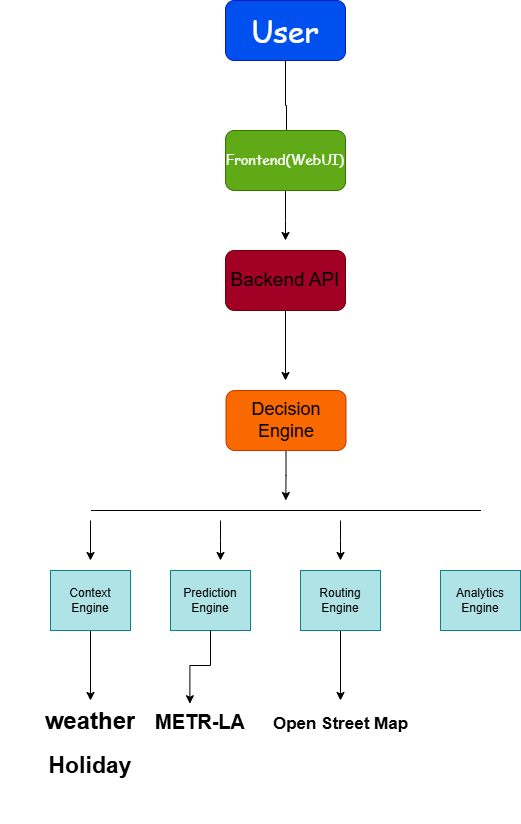

The diagram above was exported from draw.io. Its source (the exported page's mxGraphModel, read from the mxfile embedded in the PNG):
<mxGraphModel dx="565" dy="363" grid="1" gridSize="10" guides="1" tooltips="1" connect="1" arrows="1" fold="1" page="1" pageScale="1" pageWidth="850" pageHeight="1100" math="0" shadow="0">
  <root>
    <mxCell id="0" />
    <mxCell id="1" parent="0" />
    <mxCell id="xIufwlrgzqqDRZPHTXcN-3" edge="1" parent="1" source="xIufwlrgzqqDRZPHTXcN-1" style="edgeStyle=orthogonalEdgeStyle;rounded=0;orthogonalLoop=1;jettySize=auto;html=1;exitX=0.5;exitY=1;exitDx=0;exitDy=0;">
      <mxGeometry relative="1" as="geometry">
        <mxPoint x="426" y="210" as="targetPoint" />
      </mxGeometry>
    </mxCell>
    <mxCell id="xIufwlrgzqqDRZPHTXcN-1" parent="1" style="rounded=1;whiteSpace=wrap;html=1;fillColor=#0050ef;fontColor=#ffffff;strokeColor=#001DBC;fontFamily=Comic Sans MS;fontStyle=0;labelBackgroundColor=none;" value="&lt;span style=&quot;font-size: 30px;&quot;&gt;User&lt;/span&gt;" vertex="1">
      <mxGeometry height="60" width="120" x="365" y="60" as="geometry" />
    </mxCell>
    <mxCell id="xIufwlrgzqqDRZPHTXcN-5" edge="1" parent="1" source="xIufwlrgzqqDRZPHTXcN-4" style="edgeStyle=orthogonalEdgeStyle;rounded=0;orthogonalLoop=1;jettySize=auto;html=1;">
      <mxGeometry relative="1" as="geometry">
        <Array as="points">
          <mxPoint x="425" y="280" />
          <mxPoint x="425" y="280" />
        </Array>
        <mxPoint x="425" y="300" as="targetPoint" />
      </mxGeometry>
    </mxCell>
    <mxCell id="xIufwlrgzqqDRZPHTXcN-4" parent="1" style="rounded=1;whiteSpace=wrap;html=1;fillColor=#60a917;fontColor=#ffffff;strokeColor=#2D7600;fontFamily=Comic Sans MS;" value="&lt;font style=&quot;font-size: 14px; color: rgb(255, 255, 255);&quot;&gt;Frontend(WebUI)&lt;/font&gt;" vertex="1">
      <mxGeometry height="60" width="120" x="365" y="190" as="geometry" />
    </mxCell>
    <mxCell id="xIufwlrgzqqDRZPHTXcN-7" edge="1" parent="1" source="xIufwlrgzqqDRZPHTXcN-6" style="edgeStyle=orthogonalEdgeStyle;rounded=0;orthogonalLoop=1;jettySize=auto;html=1;">
      <mxGeometry relative="1" as="geometry">
        <mxPoint x="425" y="440" as="targetPoint" />
      </mxGeometry>
    </mxCell>
    <mxCell id="xIufwlrgzqqDRZPHTXcN-6" parent="1" style="rounded=1;whiteSpace=wrap;html=1;fillColor=#a20025;fontColor=#ffffff;strokeColor=#6F0000;" value="&lt;font style=&quot;font-size: 19px; color: light-dark(rgb(0, 0, 0), rgb(255, 255, 255));&quot;&gt;Backend API&lt;/font&gt;" vertex="1">
      <mxGeometry height="60" width="120" x="365" y="310" as="geometry" />
    </mxCell>
    <mxCell id="xIufwlrgzqqDRZPHTXcN-9" edge="1" parent="1" source="xIufwlrgzqqDRZPHTXcN-8" style="edgeStyle=orthogonalEdgeStyle;rounded=0;orthogonalLoop=1;jettySize=auto;html=1;exitX=0.5;exitY=1;exitDx=0;exitDy=0;">
      <mxGeometry relative="1" as="geometry">
        <mxPoint x="425.3333333333335" y="560" as="targetPoint" />
      </mxGeometry>
    </mxCell>
    <mxCell id="xIufwlrgzqqDRZPHTXcN-8" parent="1" style="rounded=1;whiteSpace=wrap;html=1;fillColor=#fa6800;fontColor=#000000;strokeColor=#C73500;" value="&lt;font style=&quot;font-size: 18px;&quot;&gt;Decision Engine&lt;/font&gt;" vertex="1">
      <mxGeometry height="60" width="120" x="365.5" y="450" as="geometry" />
    </mxCell>
    <mxCell id="xIufwlrgzqqDRZPHTXcN-10" edge="1" parent="1" style="endArrow=none;html=1;rounded=0;" value="">
      <mxGeometry height="50" relative="1" width="50" as="geometry">
        <mxPoint x="230.5" y="570" as="sourcePoint" />
        <mxPoint x="620.5" y="570" as="targetPoint" />
      </mxGeometry>
    </mxCell>
    <mxCell id="xIufwlrgzqqDRZPHTXcN-11" edge="1" parent="1" style="endArrow=classic;html=1;rounded=0;" value="">
      <mxGeometry height="50" relative="1" width="50" as="geometry">
        <mxPoint x="230" y="580" as="sourcePoint" />
        <mxPoint x="230" y="620" as="targetPoint" />
      </mxGeometry>
    </mxCell>
    <mxCell id="xIufwlrgzqqDRZPHTXcN-12" edge="1" parent="1" style="endArrow=classic;html=1;rounded=0;" value="">
      <mxGeometry height="50" relative="1" width="50" as="geometry">
        <Array as="points">
          <mxPoint x="360" y="600" />
        </Array>
        <mxPoint x="360" y="580" as="sourcePoint" />
        <mxPoint x="360" y="620" as="targetPoint" />
      </mxGeometry>
    </mxCell>
    <mxCell id="xIufwlrgzqqDRZPHTXcN-13" edge="1" parent="1" style="endArrow=classic;html=1;rounded=0;" value="">
      <mxGeometry height="50" relative="1" width="50" as="geometry">
        <Array as="points">
          <mxPoint x="480" y="600" />
        </Array>
        <mxPoint x="480" y="580" as="sourcePoint" />
        <mxPoint x="480" y="620" as="targetPoint" />
      </mxGeometry>
    </mxCell>
    <mxCell id="xIufwlrgzqqDRZPHTXcN-19" edge="1" parent="1" source="xIufwlrgzqqDRZPHTXcN-15" style="edgeStyle=orthogonalEdgeStyle;rounded=0;orthogonalLoop=1;jettySize=auto;html=1;" target="xIufwlrgzqqDRZPHTXcN-20">
      <mxGeometry relative="1" as="geometry">
        <mxPoint x="230" y="740" as="targetPoint" />
      </mxGeometry>
    </mxCell>
    <mxCell id="xIufwlrgzqqDRZPHTXcN-15" parent="1" style="rounded=0;whiteSpace=wrap;html=1;fillColor=#b0e3e6;strokeColor=#0e8088;" value="Context Engine" vertex="1">
      <mxGeometry height="60" width="80" x="190" y="630" as="geometry" />
    </mxCell>
    <mxCell id="xIufwlrgzqqDRZPHTXcN-16" parent="1" style="rounded=0;whiteSpace=wrap;html=1;fillColor=#b0e3e6;strokeColor=#0e8088;" value="Prediction Engine" vertex="1">
      <mxGeometry height="60" width="80" x="310" y="630" as="geometry" />
    </mxCell>
    <mxCell id="xIufwlrgzqqDRZPHTXcN-23" edge="1" parent="1" source="xIufwlrgzqqDRZPHTXcN-17" style="edgeStyle=orthogonalEdgeStyle;rounded=0;orthogonalLoop=1;jettySize=auto;html=1;" target="xIufwlrgzqqDRZPHTXcN-24">
      <mxGeometry relative="1" as="geometry">
        <mxPoint x="480" y="760" as="targetPoint" />
      </mxGeometry>
    </mxCell>
    <mxCell id="xIufwlrgzqqDRZPHTXcN-17" parent="1" style="rounded=0;whiteSpace=wrap;html=1;fillColor=#b0e3e6;strokeColor=#0e8088;" value="Routing Engine" vertex="1">
      <mxGeometry height="60" width="80" x="440" y="630" as="geometry" />
    </mxCell>
    <mxCell id="xIufwlrgzqqDRZPHTXcN-18" parent="1" style="rounded=0;whiteSpace=wrap;html=1;fillColor=#b0e3e6;strokeColor=#0e8088;" value="Analytics Engine" vertex="1">
      <mxGeometry height="60" width="80" x="580" y="630" as="geometry" />
    </mxCell>
    <mxCell id="xIufwlrgzqqDRZPHTXcN-20" parent="1" style="text;html=1;whiteSpace=wrap;overflow=hidden;rounded=0;align=center;" value="&lt;h1 style=&quot;margin-top: 0px;&quot;&gt;weather&lt;/h1&gt;&lt;div&gt;&lt;b&gt;&lt;font style=&quot;font-size: 23px;&quot;&gt;Holiday&lt;/font&gt;&lt;/b&gt;&lt;/div&gt;" vertex="1">
      <mxGeometry height="120" width="180" x="140" y="760" as="geometry" />
    </mxCell>
    <mxCell id="xIufwlrgzqqDRZPHTXcN-22" parent="1" style="text;html=1;whiteSpace=wrap;overflow=hidden;rounded=0;align=center;" value="&lt;h1 style=&quot;margin-top: 0px;&quot;&gt;&lt;span style=&quot;background-color: transparent; color: light-dark(rgb(0, 0, 0), rgb(255, 255, 255));&quot;&gt;&lt;font style=&quot;font-size: 20px;&quot;&gt;METR-LA&lt;/font&gt;&lt;/span&gt;&lt;/h1&gt;" vertex="1">
      <mxGeometry height="40" width="180" x="250" y="760" as="geometry" />
    </mxCell>
    <mxCell id="xIufwlrgzqqDRZPHTXcN-24" parent="1" style="text;html=1;whiteSpace=wrap;overflow=hidden;rounded=0;align=center;" value="&lt;h1 style=&quot;margin-top: 0px;&quot;&gt;&lt;font style=&quot;font-size: 17px;&quot;&gt;Open Street Map&lt;/font&gt;&lt;/h1&gt;" vertex="1">
      <mxGeometry height="40" width="145" x="407.5" y="760" as="geometry" />
    </mxCell>
    <mxCell id="xIufwlrgzqqDRZPHTXcN-25" edge="1" parent="1" source="xIufwlrgzqqDRZPHTXcN-16" style="edgeStyle=orthogonalEdgeStyle;rounded=0;orthogonalLoop=1;jettySize=auto;html=1;entryX=0.441;entryY=0.081;entryDx=0;entryDy=0;entryPerimeter=0;" target="xIufwlrgzqqDRZPHTXcN-22">
      <mxGeometry relative="1" as="geometry" />
    </mxCell>
  </root>
</mxGraphModel>